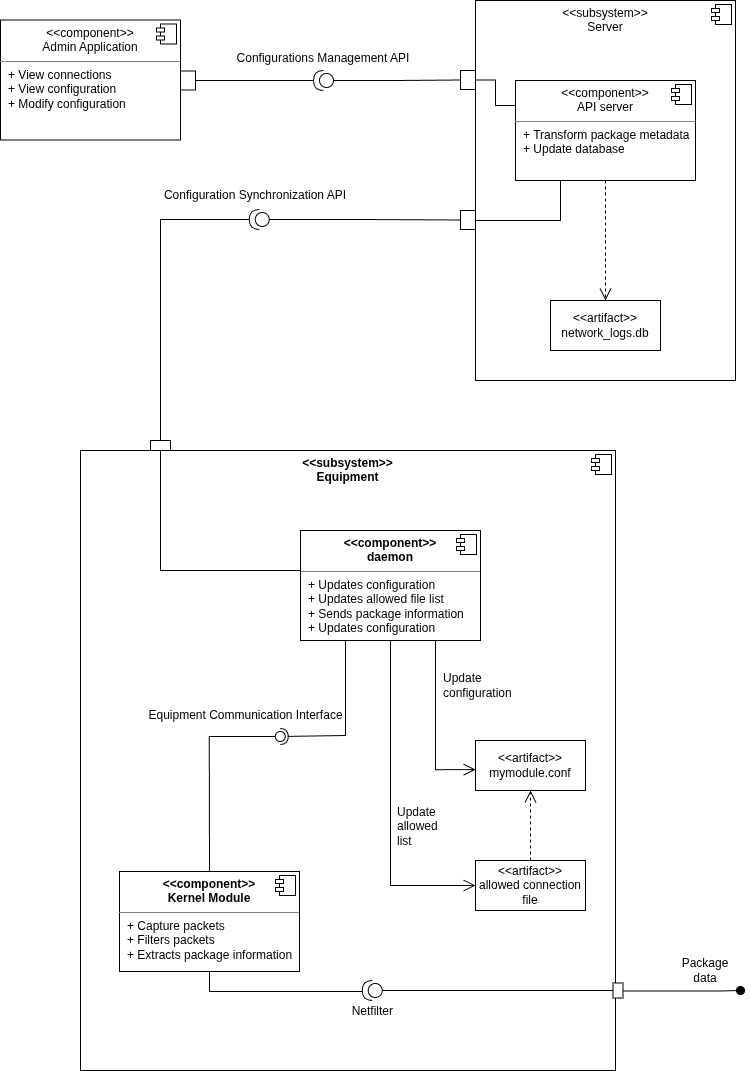

The diagram above was exported from draw.io. Its source (the exported page's mxGraphModel, read from the mxfile embedded in the PNG):
<mxGraphModel dx="3409" dy="1165" grid="1" gridSize="10" guides="1" tooltips="1" connect="1" arrows="1" fold="1" page="1" pageScale="1" pageWidth="827" pageHeight="1169" math="0" shadow="0">
  <root>
    <mxCell id="0" />
    <mxCell id="1" parent="0" />
    <mxCell id="LGMxE0hz5DTQaJYzC7WQ-47" parent="1" style="align=left;overflow=fill;html=1;dropTarget=0;whiteSpace=wrap;movable=1;resizable=1;rotatable=1;deletable=1;editable=1;locked=0;connectable=1;" value="&lt;p style=&quot;margin:0px;margin-top:6px;text-align:center;&quot;&gt;&amp;lt;&amp;lt;subsystem&amp;gt;&amp;gt;&lt;br&gt;Server&lt;/p&gt;" vertex="1">
      <mxGeometry height="380" width="260" x="-309" y="60" as="geometry" />
    </mxCell>
    <mxCell id="LGMxE0hz5DTQaJYzC7WQ-48" parent="LGMxE0hz5DTQaJYzC7WQ-47" style="shape=component;jettyWidth=8;jettyHeight=4;" value="" vertex="1">
      <mxGeometry height="20" relative="1" width="20" x="1" as="geometry">
        <mxPoint x="-24" y="4" as="offset" />
      </mxGeometry>
    </mxCell>
    <mxCell id="LGMxE0hz5DTQaJYzC7WQ-5" parent="1" style="align=left;overflow=fill;html=1;dropTarget=0;whiteSpace=wrap;movable=1;resizable=1;rotatable=1;deletable=1;editable=1;locked=0;connectable=1;" value="&lt;p style=&quot;margin:0px;margin-top:6px;text-align:center;&quot;&gt;&lt;span style=&quot;font-weight: 700;&quot;&gt;&amp;lt;&amp;lt;subsystem&amp;gt;&amp;gt;&lt;/span&gt;&lt;br style=&quot;font-weight: 700;&quot;&gt;&lt;b&gt;Equipment&lt;/b&gt;&lt;/p&gt;&lt;p style=&quot;margin:0px;margin-left:8px;&quot;&gt;&lt;br&gt;&lt;/p&gt;" vertex="1">
      <mxGeometry height="620" width="535" x="-704" y="510" as="geometry" />
    </mxCell>
    <mxCell id="LGMxE0hz5DTQaJYzC7WQ-6" parent="LGMxE0hz5DTQaJYzC7WQ-5" style="shape=component;jettyWidth=8;jettyHeight=4;" value="" vertex="1">
      <mxGeometry height="20" relative="1" width="20" x="1" as="geometry">
        <mxPoint x="-24" y="4" as="offset" />
      </mxGeometry>
    </mxCell>
    <mxCell id="vnh2n04NPSyZ85cY7zGI-34" parent="1" style="align=left;overflow=fill;html=1;dropTarget=0;whiteSpace=wrap;" value="&lt;p style=&quot;margin:0px;margin-top:6px;text-align:center;&quot;&gt;&lt;span style=&quot;font-weight: 700;&quot;&gt;&amp;lt;&amp;lt;component&amp;gt;&amp;gt;&lt;/span&gt;&lt;br style=&quot;font-weight: 700;&quot;&gt;&lt;span style=&quot;font-weight: 700;&quot;&gt;Kernel Module&lt;/span&gt;&lt;/p&gt;&lt;hr size=&quot;1&quot; style=&quot;border-style:solid;&quot;&gt;&lt;p style=&quot;margin:0px;margin-left:8px;&quot;&gt;&lt;span style=&quot;background-color: transparent; color: light-dark(rgb(0, 0, 0), rgb(255, 255, 255));&quot;&gt;+ Capture packets&lt;/span&gt;&lt;/p&gt;&lt;p style=&quot;margin:0px;margin-left:8px;&quot;&gt;&lt;span style=&quot;background-color: transparent; color: light-dark(rgb(0, 0, 0), rgb(255, 255, 255));&quot;&gt;+ Filters packets&amp;nbsp;&lt;/span&gt;&lt;/p&gt;&lt;p style=&quot;margin:0px;margin-left:8px;&quot;&gt;&lt;span style=&quot;background-color: transparent; color: light-dark(rgb(0, 0, 0), rgb(255, 255, 255));&quot;&gt;+ Extracts package information&lt;/span&gt;&lt;/p&gt;" vertex="1">
      <mxGeometry height="100" width="180" x="-665" y="931" as="geometry" />
    </mxCell>
    <mxCell id="vnh2n04NPSyZ85cY7zGI-35" parent="vnh2n04NPSyZ85cY7zGI-34" style="shape=component;jettyWidth=8;jettyHeight=4;" value="" vertex="1">
      <mxGeometry height="20" relative="1" width="20" x="1" as="geometry">
        <mxPoint x="-24" y="4" as="offset" />
      </mxGeometry>
    </mxCell>
    <mxCell id="vnh2n04NPSyZ85cY7zGI-37" parent="1" style="align=left;overflow=fill;html=1;dropTarget=0;whiteSpace=wrap;" value="&lt;p style=&quot;margin:0px;margin-top:6px;text-align:center;&quot;&gt;&amp;lt;&amp;lt;component&amp;gt;&amp;gt;&lt;br&gt;Admin Application&lt;/p&gt;&lt;hr size=&quot;1&quot; style=&quot;border-style:solid;&quot;&gt;&lt;p style=&quot;margin:0px;margin-left:8px;&quot;&gt;&lt;span style=&quot;background-color: transparent; color: light-dark(rgb(0, 0, 0), rgb(255, 255, 255));&quot;&gt;+ View connections&lt;/span&gt;&lt;/p&gt;&lt;p style=&quot;margin:0px;margin-left:8px;&quot;&gt;&lt;span style=&quot;background-color: transparent; color: light-dark(rgb(0, 0, 0), rgb(255, 255, 255));&quot;&gt;+ View configuration&lt;/span&gt;&lt;/p&gt;&lt;p style=&quot;margin:0px;margin-left:8px;&quot;&gt;&lt;span style=&quot;background-color: transparent; color: light-dark(rgb(0, 0, 0), rgb(255, 255, 255));&quot;&gt;+ Modify configuration&lt;/span&gt;&lt;/p&gt;" vertex="1">
      <mxGeometry height="120" width="180" x="-784" y="79.5" as="geometry" />
    </mxCell>
    <mxCell id="vnh2n04NPSyZ85cY7zGI-38" parent="vnh2n04NPSyZ85cY7zGI-37" style="shape=component;jettyWidth=8;jettyHeight=4;" value="" vertex="1">
      <mxGeometry height="20" relative="1" width="20" x="1" as="geometry">
        <mxPoint x="-24" y="4" as="offset" />
      </mxGeometry>
    </mxCell>
    <mxCell id="vnh2n04NPSyZ85cY7zGI-58" parent="1" style="text;html=1;whiteSpace=wrap;strokeColor=none;fillColor=none;align=center;verticalAlign=middle;rounded=0;autosize=1;resizable=0;" value="Netfilter&amp;nbsp;" vertex="1">
      <mxGeometry height="30" width="70" x="-445" y="1056" as="geometry" />
    </mxCell>
    <mxCell id="vnh2n04NPSyZ85cY7zGI-67" parent="1" style="text;html=1;whiteSpace=wrap;strokeColor=none;fillColor=none;align=center;verticalAlign=middle;rounded=0;autosize=1;resizable=0;" value="Configurations Management API" vertex="1">
      <mxGeometry height="30" width="200" x="-561" y="103" as="geometry" />
    </mxCell>
    <mxCell id="LGMxE0hz5DTQaJYzC7WQ-62" edge="1" parent="1" source="LGMxE0hz5DTQaJYzC7WQ-1" style="edgeStyle=orthogonalEdgeStyle;rounded=0;orthogonalLoop=1;jettySize=auto;html=1;exitX=0;exitY=0.25;exitDx=0;exitDy=0;entryX=1;entryY=0.5;entryDx=0;entryDy=0;endArrow=none;endFill=0;" target="LGMxE0hz5DTQaJYzC7WQ-53">
      <mxGeometry relative="1" as="geometry" />
    </mxCell>
    <mxCell id="LGMxE0hz5DTQaJYzC7WQ-117" edge="1" parent="1" source="LGMxE0hz5DTQaJYzC7WQ-1" style="edgeStyle=orthogonalEdgeStyle;rounded=0;orthogonalLoop=1;jettySize=auto;html=1;entryX=0.5;entryY=0;entryDx=0;entryDy=0;fontFamily=Helvetica;fontSize=12;fontColor=default;resizable=0;dashed=1;endSize=10;endArrow=open;endFill=0;" target="LGMxE0hz5DTQaJYzC7WQ-116">
      <mxGeometry relative="1" as="geometry" />
    </mxCell>
    <mxCell id="LGMxE0hz5DTQaJYzC7WQ-1" parent="1" style="align=left;overflow=fill;html=1;dropTarget=0;whiteSpace=wrap;" value="&lt;p style=&quot;margin:0px;margin-top:6px;text-align:center;&quot;&gt;&amp;lt;&amp;lt;component&amp;gt;&amp;gt;&lt;br&gt;API server&lt;/p&gt;&lt;hr size=&quot;1&quot; style=&quot;border-style:solid;&quot;&gt;&lt;p style=&quot;margin:0px;margin-left:8px;&quot;&gt;&lt;span style=&quot;background-color: transparent; color: light-dark(rgb(0, 0, 0), rgb(255, 255, 255));&quot;&gt;+ Transform package metadata&lt;/span&gt;&lt;/p&gt;&lt;p style=&quot;margin:0px;margin-left:8px;&quot;&gt;&lt;span style=&quot;background-color: transparent; color: light-dark(rgb(0, 0, 0), rgb(255, 255, 255));&quot;&gt;+ Update database&lt;/span&gt;&lt;/p&gt;" vertex="1">
      <mxGeometry height="100" width="180" x="-269" y="140" as="geometry" />
    </mxCell>
    <mxCell id="LGMxE0hz5DTQaJYzC7WQ-2" parent="LGMxE0hz5DTQaJYzC7WQ-1" style="shape=component;jettyWidth=8;jettyHeight=4;" value="" vertex="1">
      <mxGeometry height="20" relative="1" width="20" x="1" as="geometry">
        <mxPoint x="-24" y="4" as="offset" />
      </mxGeometry>
    </mxCell>
    <mxCell id="LGMxE0hz5DTQaJYzC7WQ-97" edge="1" parent="1" source="LGMxE0hz5DTQaJYzC7WQ-13" style="edgeStyle=orthogonalEdgeStyle;rounded=0;orthogonalLoop=1;jettySize=auto;html=1;entryX=0;entryY=0.5;entryDx=0;entryDy=0;fontFamily=Helvetica;fontSize=12;fontColor=default;resizable=0;endSize=10;endArrow=open;endFill=0;" target="LGMxE0hz5DTQaJYzC7WQ-93">
      <mxGeometry relative="1" as="geometry" />
    </mxCell>
    <mxCell id="LGMxE0hz5DTQaJYzC7WQ-13" parent="1" style="align=left;overflow=fill;html=1;dropTarget=0;whiteSpace=wrap;" value="&lt;p style=&quot;margin:0px;margin-top:6px;text-align:center;&quot;&gt;&lt;span style=&quot;font-weight: 700;&quot;&gt;&amp;lt;&amp;lt;component&amp;gt;&amp;gt;&lt;/span&gt;&lt;br style=&quot;font-weight: 700;&quot;&gt;&lt;span style=&quot;font-weight: 700;&quot;&gt;daemon&lt;/span&gt;&lt;/p&gt;&lt;hr size=&quot;1&quot; style=&quot;border-style:solid;&quot;&gt;&lt;p style=&quot;margin:0px;margin-left:8px;&quot;&gt;&lt;span style=&quot;background-color: transparent; color: light-dark(rgb(0, 0, 0), rgb(255, 255, 255));&quot;&gt;+ Updates configuration&lt;/span&gt;&lt;/p&gt;&lt;p style=&quot;margin:0px;margin-left:8px;&quot;&gt;&lt;span style=&quot;background-color: transparent; color: light-dark(rgb(0, 0, 0), rgb(255, 255, 255));&quot;&gt;+ Updates allowed file list&lt;/span&gt;&lt;/p&gt;&lt;p style=&quot;margin:0px;margin-left:8px;&quot;&gt;&lt;span style=&quot;background-color: transparent; color: light-dark(rgb(0, 0, 0), rgb(255, 255, 255));&quot;&gt;+ Sends package information&lt;/span&gt;&lt;/p&gt;&lt;p style=&quot;margin:0px;margin-left:8px;&quot;&gt;&lt;span style=&quot;background-color: transparent; color: light-dark(rgb(0, 0, 0), rgb(255, 255, 255));&quot;&gt;+ Updates configuration&lt;/span&gt;&lt;/p&gt;" vertex="1">
      <mxGeometry height="110" width="180" x="-484" y="590" as="geometry" />
    </mxCell>
    <mxCell id="LGMxE0hz5DTQaJYzC7WQ-14" parent="LGMxE0hz5DTQaJYzC7WQ-13" style="shape=component;jettyWidth=8;jettyHeight=4;" value="" vertex="1">
      <mxGeometry height="20" relative="1" width="20" x="1" as="geometry">
        <mxPoint x="-24" y="4" as="offset" />
      </mxGeometry>
    </mxCell>
    <mxCell id="LGMxE0hz5DTQaJYzC7WQ-86" edge="1" parent="1" source="LGMxE0hz5DTQaJYzC7WQ-24" style="edgeStyle=orthogonalEdgeStyle;rounded=0;orthogonalLoop=1;jettySize=auto;html=1;exitX=0.467;exitY=1.016;exitDx=0;exitDy=0;exitPerimeter=0;endArrow=oval;endFill=1;endSize=8;">
      <mxGeometry relative="1" as="geometry">
        <Array as="points">
          <mxPoint x="-64" y="1051" />
          <mxPoint x="-44" y="1050" />
        </Array>
        <mxPoint x="-289.5" y="1140" as="sourcePoint" />
        <mxPoint x="-44" y="1050" as="targetPoint" />
      </mxGeometry>
    </mxCell>
    <mxCell id="LGMxE0hz5DTQaJYzC7WQ-24" parent="1" style="rounded=0;whiteSpace=wrap;html=1;direction=north;" value="" vertex="1">
      <mxGeometry height="15" width="10" x="-171.5" y="1042.5" as="geometry" />
    </mxCell>
    <mxCell id="LGMxE0hz5DTQaJYzC7WQ-33" parent="1" style="ellipse;whiteSpace=wrap;html=1;align=center;aspect=fixed;fillColor=none;strokeColor=none;resizable=0;perimeter=centerPerimeter;rotatable=0;allowArrows=0;points=[];outlineConnect=1;" value="" vertex="1">
      <mxGeometry height="10" width="10" x="-441.25" y="1076" as="geometry" />
    </mxCell>
    <mxCell id="LGMxE0hz5DTQaJYzC7WQ-36" edge="1" parent="1" source="LGMxE0hz5DTQaJYzC7WQ-39" style="edgeStyle=orthogonalEdgeStyle;rounded=0;orthogonalLoop=1;jettySize=auto;html=1;endArrow=none;endFill=0;startArrow=none;startFill=0;exitX=0;exitY=0.5;exitDx=0;exitDy=0;exitPerimeter=0;entryX=0.5;entryY=0;entryDx=0;entryDy=0;" target="LGMxE0hz5DTQaJYzC7WQ-24">
      <mxGeometry relative="1" as="geometry">
        <mxPoint x="-456.5" y="1065" as="sourcePoint" />
        <mxPoint x="-334" y="1100" as="targetPoint" />
      </mxGeometry>
    </mxCell>
    <mxCell id="LGMxE0hz5DTQaJYzC7WQ-37" edge="1" parent="1" source="LGMxE0hz5DTQaJYzC7WQ-39" style="edgeStyle=orthogonalEdgeStyle;rounded=0;orthogonalLoop=1;jettySize=auto;html=1;entryX=0.5;entryY=1;entryDx=0;entryDy=0;endArrow=none;endFill=0;startArrow=none;startFill=0;exitX=1;exitY=0.5;exitDx=0;exitDy=0;exitPerimeter=0;" target="vnh2n04NPSyZ85cY7zGI-34">
      <mxGeometry relative="1" as="geometry">
        <Array as="points">
          <mxPoint x="-575.25" y="1051" />
        </Array>
        <mxPoint x="-411.25" y="1071" as="sourcePoint" />
      </mxGeometry>
    </mxCell>
    <mxCell id="LGMxE0hz5DTQaJYzC7WQ-39" parent="1" style="shape=providedRequiredInterface;html=1;verticalLabelPosition=bottom;sketch=0;direction=west;" value="" vertex="1">
      <mxGeometry height="20" width="20" x="-422.25" y="1040" as="geometry" />
    </mxCell>
    <mxCell id="LGMxE0hz5DTQaJYzC7WQ-89" edge="1" parent="1" source="LGMxE0hz5DTQaJYzC7WQ-43" style="edgeStyle=orthogonalEdgeStyle;rounded=0;orthogonalLoop=1;jettySize=auto;html=1;entryX=0;entryY=0.5;entryDx=0;entryDy=0;endArrow=none;endFill=0;" target="LGMxE0hz5DTQaJYzC7WQ-13">
      <mxGeometry relative="1" as="geometry">
        <Array as="points">
          <mxPoint x="-624" y="630" />
        </Array>
        <mxPoint x="-441" y="630" as="targetPoint" />
      </mxGeometry>
    </mxCell>
    <mxCell id="LGMxE0hz5DTQaJYzC7WQ-43" parent="1" style="rounded=0;whiteSpace=wrap;html=1;" value="" vertex="1">
      <mxGeometry height="10" width="20" x="-634" y="500" as="geometry" />
    </mxCell>
    <mxCell id="LGMxE0hz5DTQaJYzC7WQ-53" parent="1" style="rounded=0;whiteSpace=wrap;html=1;" value="" vertex="1">
      <mxGeometry height="19" width="15" x="-324" y="130" as="geometry" />
    </mxCell>
    <mxCell id="LGMxE0hz5DTQaJYzC7WQ-67" edge="1" parent="1" source="LGMxE0hz5DTQaJYzC7WQ-66" style="edgeStyle=orthogonalEdgeStyle;rounded=0;orthogonalLoop=1;jettySize=auto;html=1;exitX=1;exitY=0.5;exitDx=0;exitDy=0;exitPerimeter=0;entryX=1;entryY=0.5;entryDx=0;entryDy=0;endArrow=none;endFill=0;" target="LGMxE0hz5DTQaJYzC7WQ-81">
      <mxGeometry relative="1" as="geometry" />
    </mxCell>
    <mxCell id="LGMxE0hz5DTQaJYzC7WQ-66" parent="1" style="shape=providedRequiredInterface;html=1;verticalLabelPosition=bottom;sketch=0;direction=west;" value="" vertex="1">
      <mxGeometry height="20" width="20" x="-471" y="130" as="geometry" />
    </mxCell>
    <mxCell id="LGMxE0hz5DTQaJYzC7WQ-68" edge="1" parent="1" source="LGMxE0hz5DTQaJYzC7WQ-66" style="edgeStyle=orthogonalEdgeStyle;rounded=0;orthogonalLoop=1;jettySize=auto;html=1;exitX=0;exitY=0.5;exitDx=0;exitDy=0;exitPerimeter=0;entryX=0;entryY=0.5;entryDx=0;entryDy=0;endArrow=none;endFill=0;" target="LGMxE0hz5DTQaJYzC7WQ-53">
      <mxGeometry relative="1" as="geometry" />
    </mxCell>
    <mxCell id="LGMxE0hz5DTQaJYzC7WQ-80" edge="1" parent="1" style="edgeStyle=orthogonalEdgeStyle;rounded=0;orthogonalLoop=1;jettySize=auto;html=1;entryX=0.25;entryY=1;entryDx=0;entryDy=0;endArrow=none;endFill=0;" target="LGMxE0hz5DTQaJYzC7WQ-1">
      <mxGeometry relative="1" as="geometry">
        <mxPoint x="-309" y="280" as="sourcePoint" />
      </mxGeometry>
    </mxCell>
    <mxCell id="LGMxE0hz5DTQaJYzC7WQ-77" edge="1" parent="1" source="LGMxE0hz5DTQaJYzC7WQ-78" style="edgeStyle=orthogonalEdgeStyle;rounded=0;orthogonalLoop=1;jettySize=auto;html=1;exitX=1;exitY=0.5;exitDx=0;exitDy=0;exitPerimeter=0;endArrow=none;endFill=0;entryX=0.5;entryY=0;entryDx=0;entryDy=0;" target="LGMxE0hz5DTQaJYzC7WQ-43">
      <mxGeometry relative="1" as="geometry">
        <mxPoint x="-544" y="280" as="targetPoint" />
      </mxGeometry>
    </mxCell>
    <mxCell id="LGMxE0hz5DTQaJYzC7WQ-78" parent="1" style="shape=providedRequiredInterface;html=1;verticalLabelPosition=bottom;sketch=0;direction=west;" value="" vertex="1">
      <mxGeometry height="20" width="20" x="-535.25" y="269" as="geometry" />
    </mxCell>
    <mxCell id="LGMxE0hz5DTQaJYzC7WQ-79" edge="1" parent="1" source="LGMxE0hz5DTQaJYzC7WQ-78" style="edgeStyle=orthogonalEdgeStyle;rounded=0;orthogonalLoop=1;jettySize=auto;html=1;exitX=0;exitY=0.5;exitDx=0;exitDy=0;exitPerimeter=0;endArrow=none;endFill=0;entryX=0;entryY=0.5;entryDx=0;entryDy=0;" target="LGMxE0hz5DTQaJYzC7WQ-82">
      <mxGeometry relative="1" as="geometry">
        <mxPoint x="-344" y="260" as="targetPoint" />
      </mxGeometry>
    </mxCell>
    <mxCell id="LGMxE0hz5DTQaJYzC7WQ-81" parent="1" style="rounded=0;whiteSpace=wrap;html=1;" value="" vertex="1">
      <mxGeometry height="19" width="15" x="-604" y="130.5" as="geometry" />
    </mxCell>
    <mxCell id="LGMxE0hz5DTQaJYzC7WQ-82" parent="1" style="rounded=0;whiteSpace=wrap;html=1;" value="" vertex="1">
      <mxGeometry height="19" width="15" x="-324" y="270" as="geometry" />
    </mxCell>
    <mxCell id="LGMxE0hz5DTQaJYzC7WQ-87" parent="1" style="text;html=1;whiteSpace=wrap;strokeColor=none;fillColor=none;align=center;verticalAlign=middle;rounded=0;" value="Package data" vertex="1">
      <mxGeometry height="30" width="60" x="-109" y="1015" as="geometry" />
    </mxCell>
    <mxCell id="LGMxE0hz5DTQaJYzC7WQ-88" parent="1" style="text;html=1;whiteSpace=wrap;strokeColor=none;fillColor=none;align=center;verticalAlign=middle;rounded=0;" value="Configuration Synchronization API" vertex="1">
      <mxGeometry height="30" width="190" x="-624" y="240" as="geometry" />
    </mxCell>
    <mxCell id="LGMxE0hz5DTQaJYzC7WQ-92" parent="1" style="html=1;whiteSpace=wrap;strokeColor=default;align=center;verticalAlign=middle;fontFamily=Helvetica;fontSize=12;fontColor=default;resizable=0;fillColor=default;" value="&amp;lt;&amp;lt;artifact&amp;gt;&amp;gt;&lt;div&gt;mymodule.conf&lt;/div&gt;" vertex="1">
      <mxGeometry height="50" width="110" x="-309" y="800" as="geometry" />
    </mxCell>
    <mxCell id="LGMxE0hz5DTQaJYzC7WQ-94" edge="1" parent="1" source="LGMxE0hz5DTQaJYzC7WQ-93" style="edgeStyle=orthogonalEdgeStyle;rounded=0;orthogonalLoop=1;jettySize=auto;html=1;entryX=0.5;entryY=1;entryDx=0;entryDy=0;fontFamily=Helvetica;fontSize=12;fontColor=default;resizable=0;dashed=1;endArrow=open;endFill=0;endSize=10;" target="LGMxE0hz5DTQaJYzC7WQ-92">
      <mxGeometry relative="1" as="geometry" />
    </mxCell>
    <mxCell id="LGMxE0hz5DTQaJYzC7WQ-93" parent="1" style="html=1;whiteSpace=wrap;strokeColor=default;align=center;verticalAlign=middle;fontFamily=Helvetica;fontSize=12;fontColor=default;resizable=0;fillColor=default;" value="&amp;lt;&amp;lt;artifact&amp;gt;&amp;gt;&lt;div&gt;allowed connection file&lt;/div&gt;" vertex="1">
      <mxGeometry height="50" width="110" x="-309" y="920" as="geometry" />
    </mxCell>
    <mxCell id="LGMxE0hz5DTQaJYzC7WQ-95" edge="1" parent="1" source="LGMxE0hz5DTQaJYzC7WQ-13" style="edgeStyle=orthogonalEdgeStyle;rounded=0;orthogonalLoop=1;jettySize=auto;html=1;entryX=0.001;entryY=0.583;entryDx=0;entryDy=0;entryPerimeter=0;fontFamily=Helvetica;fontSize=12;fontColor=default;resizable=0;endArrow=open;endFill=0;endSize=10;exitX=0.75;exitY=1;exitDx=0;exitDy=0;" target="LGMxE0hz5DTQaJYzC7WQ-92">
      <mxGeometry relative="1" as="geometry" />
    </mxCell>
    <mxCell id="LGMxE0hz5DTQaJYzC7WQ-107" edge="1" parent="1" source="LGMxE0hz5DTQaJYzC7WQ-13" style="rounded=0;orthogonalLoop=1;jettySize=auto;html=1;endArrow=halfCircle;endFill=0;endSize=6;strokeWidth=1;sketch=0;fontFamily=Helvetica;fontSize=12;fontColor=default;resizable=0;exitX=0.25;exitY=1;exitDx=0;exitDy=0;" target="LGMxE0hz5DTQaJYzC7WQ-109" value="">
      <mxGeometry relative="1" as="geometry">
        <Array as="points">
          <mxPoint x="-439" y="795" />
        </Array>
        <mxPoint x="-509" y="795" as="sourcePoint" />
      </mxGeometry>
    </mxCell>
    <mxCell id="LGMxE0hz5DTQaJYzC7WQ-108" edge="1" parent="1" source="vnh2n04NPSyZ85cY7zGI-34" style="rounded=0;orthogonalLoop=1;jettySize=auto;html=1;endArrow=oval;endFill=0;sketch=0;sourcePerimeterSpacing=0;targetPerimeterSpacing=0;endSize=10;fontFamily=Helvetica;fontSize=12;fontColor=default;resizable=0;exitX=0.5;exitY=0;exitDx=0;exitDy=0;" target="LGMxE0hz5DTQaJYzC7WQ-109" value="">
      <mxGeometry relative="1" as="geometry">
        <Array as="points">
          <mxPoint x="-575.25" y="796" />
        </Array>
        <mxPoint x="-486.25" y="796" as="sourcePoint" />
      </mxGeometry>
    </mxCell>
    <mxCell id="LGMxE0hz5DTQaJYzC7WQ-109" parent="1" style="ellipse;whiteSpace=wrap;html=1;align=center;aspect=fixed;fillColor=none;strokeColor=none;resizable=0;perimeter=centerPerimeter;rotatable=0;allowArrows=0;points=[];outlineConnect=1;verticalAlign=middle;fontFamily=Helvetica;fontSize=12;fontColor=default;" value="" vertex="1">
      <mxGeometry height="10" width="10" x="-509.25" y="791" as="geometry" />
    </mxCell>
    <mxCell id="LGMxE0hz5DTQaJYzC7WQ-112" parent="1" style="text;html=1;strokeColor=none;fillColor=none;align=left;verticalAlign=middle;rounded=0;fontFamily=Helvetica;fontSize=12;fontColor=default;resizable=0;whiteSpace=wrap;" value="Update configuration" vertex="1">
      <mxGeometry height="30" width="60" x="-343.5" y="730" as="geometry" />
    </mxCell>
    <mxCell id="LGMxE0hz5DTQaJYzC7WQ-113" parent="1" style="text;html=1;whiteSpace=wrap;strokeColor=none;fillColor=none;align=left;verticalAlign=middle;rounded=0;fontFamily=Helvetica;fontSize=12;fontColor=default;resizable=0;" value="Update allowed list" vertex="1">
      <mxGeometry height="30" width="60" x="-389" y="871" as="geometry" />
    </mxCell>
    <mxCell id="LGMxE0hz5DTQaJYzC7WQ-114" parent="1" style="text;html=1;strokeColor=none;fillColor=none;align=center;verticalAlign=middle;rounded=0;fontFamily=Helvetica;fontSize=12;fontColor=default;resizable=0;" value="Equipment Communication Interface" vertex="1">
      <mxGeometry height="30" width="60" x="-569.25" y="760" as="geometry" />
    </mxCell>
    <mxCell id="LGMxE0hz5DTQaJYzC7WQ-116" parent="1" style="html=1;whiteSpace=wrap;strokeColor=default;align=center;verticalAlign=middle;fontFamily=Helvetica;fontSize=12;fontColor=default;resizable=0;fillColor=default;" value="&amp;lt;&amp;lt;artifact&amp;gt;&amp;gt;&lt;div&gt;network_logs.db&lt;/div&gt;" vertex="1">
      <mxGeometry height="50" width="110" x="-234" y="360" as="geometry" />
    </mxCell>
  </root>
</mxGraphModel>